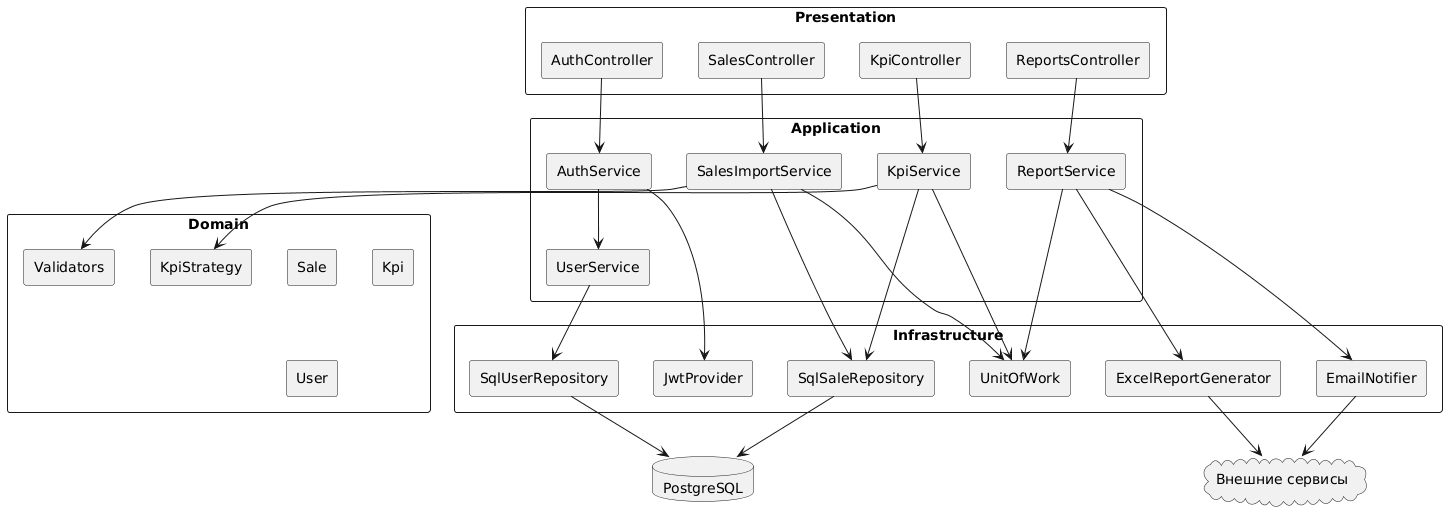

The diagram above was rendered by PlantUML. Its source (embedded in the PNG):
@startuml
skinparam componentStyle rectangle
skinparam packageStyle rectangle

package "Presentation" {
  [AuthController]
  [SalesController]
  [KpiController]
  [ReportsController]
}

package "Application" {
  [AuthService]
  [SalesImportService]
  [KpiService]
  [ReportService]
  [UserService]
}

package "Domain" {
  [Sale]
  [Kpi]
  [User]
  [KpiStrategy]
  [Validators]
}

package "Infrastructure" {
  [SqlSaleRepository]
  [SqlUserRepository]
  [UnitOfWork]
  [JwtProvider]
  [ExcelReportGenerator]
  [EmailNotifier]
}

database "PostgreSQL" as DB
cloud "Внешние сервисы" as EXT

[AuthController] --> [AuthService]
[SalesController] --> [SalesImportService]
[KpiController] --> [KpiService]
[ReportsController] --> [ReportService]

[AuthService] --> [JwtProvider]
[AuthService] --> [UserService]
[UserService] --> [SqlUserRepository]

[SalesImportService] --> [UnitOfWork]
[SalesImportService] --> [SqlSaleRepository]
[SalesImportService] --> [Validators]

[KpiService] --> [KpiStrategy]
[KpiService] --> [UnitOfWork]
[KpiService] --> [SqlSaleRepository]

[ReportService] --> [ExcelReportGenerator]
[ReportService] --> [EmailNotifier]
[ReportService] --> [UnitOfWork]

[SqlSaleRepository] --> DB
[SqlUserRepository] --> DB
[ExcelReportGenerator] --> EXT
[EmailNotifier] --> EXT
@enduml